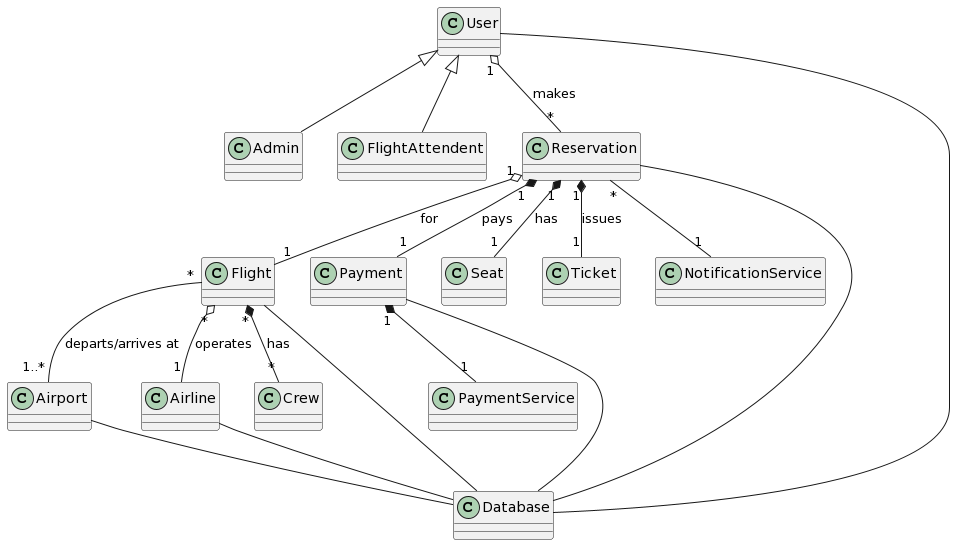

The diagram above was rendered by PlantUML. Its source (embedded in the PNG):
@startuml
' -- Domain Classes --
class User {
}

class Admin {
}

class FlightAttendent {
}

class Flight {
}

class Reservation {
}

class Payment {
}

class Seat {
}

class Airport {
}

class Airline {
}

class Crew {
}

class Ticket {
}

class PaymentService {
}

class NotificationService {
}

class Database {
}

' -- Relationships --

User <|-- Admin
User <|-- FlightAttendent 
User "1" o-- "*" Reservation: makes
Reservation "1" o-- "1" Flight: for
Reservation "1" *-- "1" Seat: has
Reservation "1" *-- "1" Payment: pays
Reservation "1" *-- "1" Ticket: issues
Flight "*" -- "1..*" Airport: departs/arrives at
Flight "*" o-- "1" Airline: operates
Flight "*" *-- "*" Crew: has
Payment "1" *-- "1" PaymentService
Reservation "*" -- "1" NotificationService
Flight -- Database
Airport -- Database
Airline -- Database
User -- Database
Payment -- Database
Reservation -- Database
@enduml